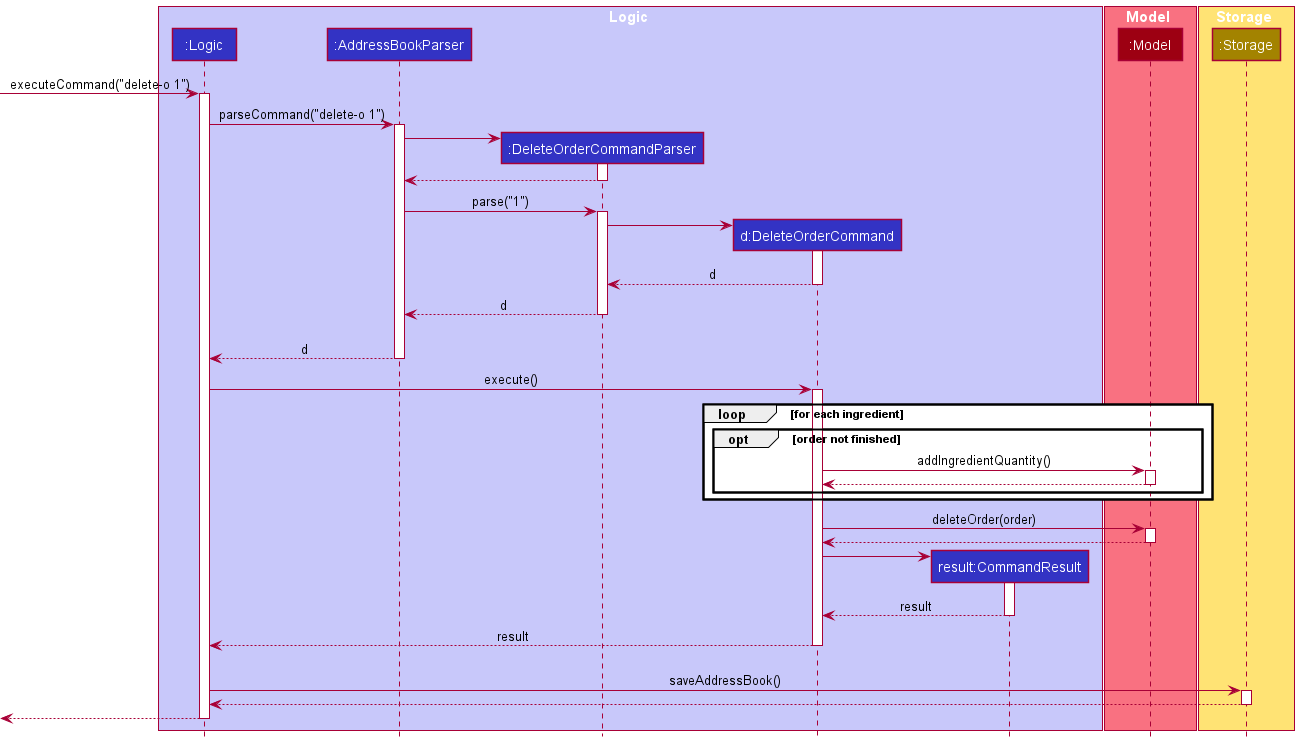

The diagram above was rendered by PlantUML. Its source (embedded in the PNG):
@startuml
!include style.puml
box Logic LOGIC_COLOR_T1
participant ":Logic" as Logic LOGIC_COLOR
participant ":AddressBookParser" as AddressBookParser LOGIC_COLOR
participant ":DeleteOrderCommandParser" as DeleteOrderCommandParser LOGIC_COLOR
participant "d:DeleteOrderCommand" as DeleteOrderCommand LOGIC_COLOR
participant "result:CommandResult" as CommandResult LOGIC_COLOR
end box

box Model MODEL_COLOR_T1
participant ":Model" as Model MODEL_COLOR
end box

box Storage STORAGE_COLOR_T1
participant ":Storage" as Storage STORAGE_COLOR
end box

[-> Logic : executeCommand("delete-o 1")
activate Logic

Logic -> AddressBookParser : parseCommand("delete-o 1")
activate AddressBookParser

create DeleteOrderCommandParser
AddressBookParser -> DeleteOrderCommandParser
activate DeleteOrderCommandParser

DeleteOrderCommandParser --> AddressBookParser
deactivate DeleteOrderCommandParser

AddressBookParser -> DeleteOrderCommandParser : parse("1")
activate DeleteOrderCommandParser

create DeleteOrderCommand
DeleteOrderCommandParser -> DeleteOrderCommand
activate DeleteOrderCommand

DeleteOrderCommand --> DeleteOrderCommandParser : d
deactivate DeleteOrderCommand

DeleteOrderCommandParser --> AddressBookParser : d
deactivate DeleteOrderCommandParser
DeleteOrderCommandParser -[hidden]-> AddressBookParser

AddressBookParser --> Logic : d
deactivate AddressBookParser

Logic -> DeleteOrderCommand : execute()
activate DeleteOrderCommand

loop for each ingredient
    opt order not finished
        DeleteOrderCommand -> Model : addIngredientQuantity()
        activate Model

        Model --> DeleteOrderCommand
        deactivate Model
    end
end

DeleteOrderCommand -> Model : deleteOrder(order)
activate Model

Model --> DeleteOrderCommand
deactivate Model

create CommandResult
DeleteOrderCommand -> CommandResult
activate CommandResult

CommandResult --> DeleteOrderCommand : result
deactivate CommandResult

DeleteOrderCommand --> Logic : result
deactivate DeleteOrderCommand
DeleteOrderCommand -[hidden]-> AddressBookParser

Logic -> Storage : saveAddressBook()
activate Storage

Storage --> Logic
deactivate Storage

[<--Logic
deactivate Logic
@enduml